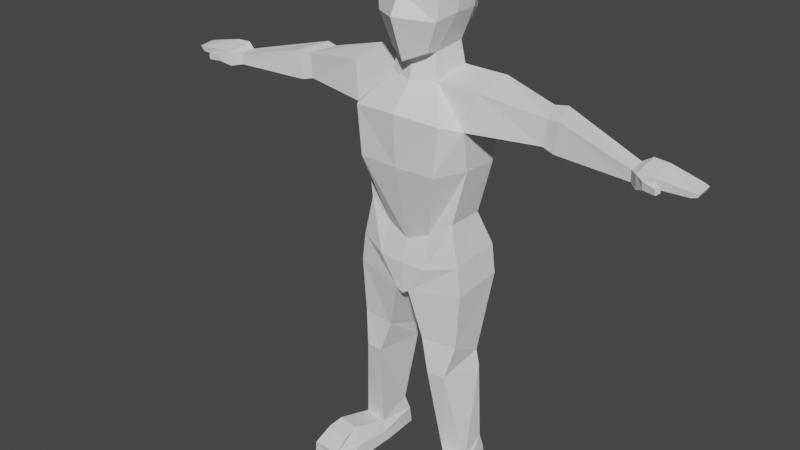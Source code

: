 # Source: animation_marche.blend  (saved by Blender 2.90.8; exported with 4.5.12 LTS)
import bpy
from mathutils import Matrix  # noqa: F401  (used for matrix-valued properties, if any)

bpy.ops.wm.read_factory_settings(use_empty=True)
scene = bpy.context.scene
scene.name = 'Scene'

# ---- collections
col_collection = bpy.data.collections.new('Collection'); scene.collection.children.link(col_collection)

# ---- world
world_world = bpy.data.worlds.new('World'); scene.world = world_world
world_world.use_nodes = True; world_world.node_tree.nodes.clear()
_N = world_world.node_tree.nodes; _L = world_world.node_tree.links
n0 = _N.new('ShaderNodeOutputWorld'); n0.name = 'World Output'; n0.location = (300, 300)
n1 = _N.new('ShaderNodeBackground'); n1.name = 'Background'; n1.location = (10, 300)
n1.inputs[0].default_value = (0.05088, 0.05088, 0.05088, 1.0)
_L.new(n1.outputs[0], n0.inputs[0])
n0.is_active_output = True
world_world.color = (0.05088, 0.05088, 0.05088)
world_world.use_sun_shadow = False
world_world.sun_shadow_jitter_overblur = 0.0

# ---- meshes
me_cube_001 = bpy.data.meshes.new('Cube.001')
me_cube_001.from_pydata([(0.9764, -1.026, -0.5955), (1.061, -0.9563, 0.2364), (0.9085, 0.8949, -0.5732), (0.9491, 0.9043, 0.1753), (0.605, -0.9061, -1.538), (0.8069, -1.108, 1.017), (0.6206, 0.721, -1.269), (0.7647, 0.7631, 0.8591), (0.0, 0.7925, -1.365), (0.0, 1.036, 1.115), (0.0, -1.233, -1.79), (0.0, -1.488, 1.149), (0.0, -1.38, 0.1619), (0.0, -1.716, -0.471), (0.0, 1.211, 0.1296), (0.0, 1.156, -0.6055), (0.6295, -0.5642, -1.578), (0.7278, 0.4304, -1.434), (1.044, 0.3542, 1.056), (1.044, -0.3734, 1.056), (0.0, 0.5628, 1.35), (0.0, -0.3734, 1.453), (0.0, 0.5703, -1.509), (0.0, -0.7972, -1.689), (1.187, 0.3542, -0.4117), (1.187, -0.3734, -0.4117), (1.259, 0.3542, 0.1149), (1.259, -0.3734, 0.1149), (0.783, -0.691, -2.324), (0.8548, 0.4695, -2.108), (0.0, 0.8078, -2.227), (0.0, -0.9333, -2.407), (1.44, -1.463, -3.281), (1.083, 1.098, -3.208), (0.0, 0.8831, -3.163), (0.0, -1.626, -3.187), (2.141, -0.707, -2.345), (2.236, 0.5172, -2.143), (1.973, 0.651, -3.359), (1.88, -0.9075, -3.471), (0.7473, -0.8825, -6.927), (0.5995, 0.5126, -6.927), (0.0, 0.7119, -7.134), (0.0, -1.006, -7.235), (1.52, 0.3645, -6.415), (1.479, -0.794, -6.415), (0.9016, 0.7958, -4.737), (0.0, 0.6605, -4.737), (1.889, 0.4858, -4.738), (1.826, -0.6393, -4.738), (0.0, -1.525, -4.8), (1.279, -1.48, -4.8), (6.817, -0.78, -3.155), (6.825, -0.2898, -3.103), (6.831, -0.2476, -3.491), (6.824, -0.7705, -3.493), (3.786, 0.4117, -3.445), (4.091, -0.4849, -3.403), (4.193, -0.4609, -2.63), (3.88, 0.3383, -2.547), (4.162, 0.4994, -3.543), (4.558, -0.5211, -2.598), (4.457, -0.5431, -3.501), (4.255, 0.4144, -2.501), (7.087, -1.05, -3.113), (7.101, -0.21, -2.941), (7.111, -0.1375, -3.577), (7.1, -1.034, -3.525), (7.496, -0.9457, -3.118), (7.568, -0.2526, -2.954), (7.578, -0.1865, -3.398), (7.508, -0.9309, -3.401), (8.535, -0.915, -3.218), (8.545, -0.3472, -3.158), (8.48, -0.2983, -3.368), (8.472, -0.904, -3.37), (7.378, -1.219, -3.383), (7.367, -1.258, -3.135), (7.641, -1.089, -3.338), (7.631, -1.123, -3.125), (7.761, -1.299, -3.388), (7.755, -1.326, -3.222), (7.83, -1.173, -3.34), (7.825, -1.197, -3.197), (8.672, -0.8695, -3.242), (8.68, -0.3941, -3.192), (8.614, -0.3532, -3.332), (8.627, -0.8603, -3.334), (0.8175, -1.177, -7.969), (0.6583, 0.9715, -7.794), (0.0, 0.9031, -7.794), (0.0, -1.213, -7.969), (1.796, 0.7804, -7.526), (1.744, -0.8535, -7.701), (0.2208, -1.208, -8.846), (0.1927, 1.026, -8.578), (0.0, 0.9031, -8.466), (0.0, -1.213, -8.996), (1.917, 0.7804, -8.467), (1.865, -0.8535, -8.642), (1.237, -0.6744, -14.6), (1.14, 0.3197, -14.11), (2.012, -0.5562, -14.6), (1.998, 0.2315, -14.11), (0.6175, -1.012, -10.43), (1.742, -0.848, -10.43), (1.762, 0.2147, -10.97), (0.7148, 0.3567, -11.05), (0.9311, -1.135, -11.47), (0.6886, 0.4075, -11.5), (1.501, -1.08, -11.47), (1.87, 0.2239, -11.5), (1.051, -0.6243, -15.27), (1.11, 0.6325, -15.27), (2.191, -0.5105, -15.27), (2.002, 0.5409, -15.27), (2.2, -2.207, -14.37), (1.363, -2.389, -14.39), (2.379, -2.738, -15.27), (1.128, -2.771, -15.27), (1.429, -1.82, -14.28), (2.138, -1.742, -14.28), (1.088, -1.708, -15.27), (2.322, -1.595, -15.27), (1.098, -0.7277, -14.91), (2.141, -0.6012, -14.92), (2.03, 0.4012, -14.65), (1.077, 0.4992, -14.65), (1.348, -2.843, -14.71), (2.351, -2.724, -14.79), (2.281, -1.839, -14.75), (1.135, -1.964, -14.79)], [], [(25, 27, 1, 0), (14, 9, 7, 3), (27, 19, 5, 1), (16, 25, 0, 4), (23, 16, 4, 10), (0, 1, 12, 13), (19, 21, 11, 5), (8, 15, 2, 6), (1, 5, 11, 12), (4, 0, 13, 10), (15, 14, 3, 2), (7, 9, 20, 18), (18, 20, 21, 19), (8, 6, 17, 22), (22, 17, 29, 30), (6, 2, 24, 17), (17, 24, 25, 16), (3, 7, 18, 26), (26, 18, 19, 27), (2, 3, 26, 24), (24, 26, 27, 25), (28, 31, 35, 32), (17, 16, 28, 29), (16, 23, 31, 28), (46, 48, 44, 41), (30, 29, 33, 34), (47, 46, 41, 42), (62, 60, 54, 55), (33, 29, 37, 38), (28, 32, 39, 36), (29, 28, 36, 37), (40, 43, 91, 88), (41, 44, 92, 89), (48, 49, 45, 44), (51, 50, 43, 40), (49, 51, 40, 45), (39, 32, 51, 49), (32, 35, 50, 51), (38, 39, 49, 48), (34, 33, 46, 47), (33, 38, 48, 46), (52, 55, 67, 64), (63, 61, 52, 53), (61, 62, 55, 52), (60, 63, 53, 54), (38, 37, 59, 56), (36, 39, 57, 58), (37, 36, 58, 59), (39, 38, 56, 57), (56, 59, 63, 60), (58, 57, 62, 61), (59, 58, 61, 63), (57, 56, 60, 62), (64, 67, 76, 77), (54, 53, 65, 66), (55, 54, 66, 67), (53, 52, 64, 65), (71, 70, 74, 75), (66, 65, 69, 70), (67, 66, 70, 71), (65, 64, 68, 69), (75, 74, 86, 87), (69, 68, 72, 73), (68, 71, 75, 72), (70, 69, 73, 74), (79, 77, 81, 83), (67, 71, 78, 76), (68, 64, 77, 79), (71, 68, 79, 78), (81, 80, 82, 83), (78, 79, 83, 82), (76, 78, 82, 80), (77, 76, 80, 81), (85, 84, 87, 86), (73, 72, 84, 85), (72, 75, 87, 84), (74, 73, 85, 86), (93, 88, 94, 99), (88, 91, 97, 94), (45, 40, 88, 93), (44, 45, 93, 92), (42, 41, 89, 90), (96, 95, 94, 97), (110, 108, 100, 102), (92, 93, 99, 98), (90, 89, 95, 96), (89, 92, 98, 95), (121, 120, 117, 116), (111, 110, 102, 103), (108, 109, 101, 100), (109, 111, 103, 101), (95, 98, 106, 107), (94, 95, 107, 104), (98, 99, 105, 106), (99, 94, 104, 105), (107, 106, 111, 109), (104, 107, 109, 108), (106, 105, 110, 111), (105, 104, 108, 110), (112, 113, 115, 114), (126, 125, 114, 115), (127, 126, 115, 113), (124, 127, 113, 112), (129, 128, 119, 118), (131, 122, 119, 128), (130, 121, 116, 129), (122, 123, 118, 119), (112, 114, 123, 122), (125, 102, 121, 130), (124, 112, 122, 131), (102, 100, 120, 121), (100, 124, 131, 120), (114, 125, 130, 123), (123, 130, 129, 118), (120, 131, 128, 117), (116, 117, 128, 129), (100, 101, 127, 124), (101, 103, 126, 127), (103, 102, 125, 126)])
_uv = me_cube_001.uv_layers.new(name='UVMap')
_uv.uv.foreach_set('vector', [0.4583, 0.6667, 0.5106, 0.6667, 0.5106, 0.75, 0.4583, 0.75, 0.5106, 0.375, 0.625, 0.375, 0.625, 0.5, 0.5106, 0.5, 0.5106, 0.6667, 0.625, 0.6667, 0.625, 0.75, 0.5106, 0.75, 0.375, 0.6994, 0.4583, 0.6667, 0.4583, 0.75, 0.375, 0.75, 0.25, 0.6731, 0.375, 0.6994, 0.375, 0.75, 0.25, 0.75, 0.4583, 0.75, 0.5106, 0.75, 0.5106, 0.875, 0.4583, 0.875, 0.625, 0.6667, 0.75, 0.6667, 0.75, 0.75, 0.625, 0.75, 0.375, 0.375, 0.4583, 0.375, 0.4583, 0.5, 0.375, 0.5, 0.5106, 0.75, 0.625, 0.75, 0.625, 0.875, 0.5106, 0.875, 0.375, 0.75, 0.4583, 0.75, 0.4583, 0.875, 0.375, 0.875, 0.4583, 0.375, 0.5106, 0.375, 0.5106, 0.5, 0.4583, 0.5, 0.625, 0.5, 0.75, 0.5, 0.75, 0.5578, 0.625, 0.5833, 0.625, 0.5833, 0.75, 0.5578, 0.75, 0.6667, 0.625, 0.6667, 0.25, 0.5, 0.375, 0.5, 0.375, 0.5714, 0.25, 0.5496, 0.25, 0.5496, 0.375, 0.5714, 0.375, 0.5791, 0.25, 0.5496, 0.375, 0.5, 0.4583, 0.5, 0.4583, 0.5833, 0.375, 0.5714, 0.375, 0.5714, 0.4583, 0.5833, 0.4583, 0.6667, 0.375, 0.6994, 0.5106, 0.5, 0.625, 0.5, 0.625, 0.5833, 0.5106, 0.5833, 0.5106, 0.5833, 0.625, 0.5833, 0.625, 0.6667, 0.5106, 0.6667, 0.4583, 0.5, 0.5106, 0.5, 0.5106, 0.5833, 0.4583, 0.5833, 0.4583, 0.5833, 0.5106, 0.5833, 0.5106, 0.6667, 0.4583, 0.6667, 0.375, 0.6994, 0.25, 0.6731, 0.25, 0.6731, 0.375, 0.6994, 0.375, 0.5714, 0.375, 0.6994, 0.375, 0.6994, 0.375, 0.5791, 0.375, 0.6994, 0.25, 0.6731, 0.25, 0.6731, 0.375, 0.6994, 0.375, 0.5714, 0.375, 0.5714, 0.375, 0.5714, 0.3271, 0.563, 0.25, 0.5496, 0.375, 0.5791, 0.3645, 0.5696, 0.25, 0.5496, 0.25, 0.5496, 0.375, 0.5714, 0.3271, 0.563, 0.25, 0.5496, 0.375, 0.6994, 0.375, 0.5714, 0.375, 0.5714, 0.375, 0.6994, 0.3645, 0.5696, 0.375, 0.5791, 0.375, 0.5714, 0.375, 0.5714, 0.375, 0.6994, 0.375, 0.6994, 0.375, 0.6994, 0.375, 0.6994, 0.375, 0.5791, 0.375, 0.6994, 0.375, 0.6994, 0.375, 0.5714, 0.3271, 0.6893, 0.25, 0.6731, 0.25, 0.6731, 0.3192, 0.6876, 0.3271, 0.563, 0.375, 0.5714, 0.375, 0.5714, 0.3192, 0.5617, 0.375, 0.5714, 0.375, 0.6994, 0.375, 0.6994, 0.375, 0.5714, 0.375, 0.6994, 0.25, 0.6731, 0.25, 0.6731, 0.3271, 0.6893, 0.375, 0.6994, 0.375, 0.6994, 0.3271, 0.6893, 0.375, 0.6994, 0.375, 0.6994, 0.375, 0.6994, 0.375, 0.6994, 0.375, 0.6994, 0.375, 0.6994, 0.25, 0.6731, 0.25, 0.6731, 0.375, 0.6994, 0.375, 0.5714, 0.375, 0.6994, 0.375, 0.6994, 0.375, 0.5714, 0.25, 0.5496, 0.3645, 0.5696, 0.375, 0.5714, 0.25, 0.5496, 0.3645, 0.5696, 0.375, 0.5714, 0.375, 0.5714, 0.375, 0.5714, 0.375, 0.6994, 0.375, 0.6994, 0.375, 0.6994, 0.375, 0.6994, 0.375, 0.5714, 0.375, 0.6994, 0.375, 0.6994, 0.375, 0.5714, 0.375, 0.6994, 0.375, 0.6994, 0.375, 0.6994, 0.375, 0.6994, 0.375, 0.5714, 0.375, 0.5714, 0.375, 0.5714, 0.375, 0.5714, 0.375, 0.5714, 0.375, 0.5714, 0.375, 0.5714, 0.375, 0.5714, 0.375, 0.6994, 0.375, 0.6994, 0.375, 0.6994, 0.375, 0.6994, 0.375, 0.5714, 0.375, 0.6994, 0.375, 0.6994, 0.375, 0.5714, 0.375, 0.6994, 0.375, 0.5714, 0.375, 0.5714, 0.375, 0.6994, 0.375, 0.5714, 0.375, 0.5714, 0.375, 0.5714, 0.375, 0.5714, 0.375, 0.6994, 0.375, 0.6994, 0.375, 0.6994, 0.375, 0.6994, 0.375, 0.5714, 0.375, 0.6994, 0.375, 0.6994, 0.375, 0.5714, 0.375, 0.6994, 0.375, 0.5714, 0.375, 0.5714, 0.375, 0.6994, 0.375, 0.6994, 0.375, 0.6994, 0.375, 0.6994, 0.375, 0.6994, 0.375, 0.5714, 0.375, 0.5714, 0.375, 0.5714, 0.375, 0.5714, 0.375, 0.6994, 0.375, 0.5714, 0.375, 0.5714, 0.375, 0.6994, 0.375, 0.5714, 0.375, 0.6994, 0.375, 0.6994, 0.375, 0.5714, 0.375, 0.6994, 0.375, 0.5714, 0.375, 0.5714, 0.375, 0.6994, 0.375, 0.5714, 0.375, 0.5714, 0.375, 0.5714, 0.375, 0.5714, 0.375, 0.6994, 0.375, 0.5714, 0.375, 0.5714, 0.375, 0.6994, 0.375, 0.5714, 0.375, 0.6994, 0.375, 0.6994, 0.375, 0.5714, 0.375, 0.6994, 0.375, 0.5714, 0.375, 0.5714, 0.375, 0.6994, 0.375, 0.5714, 0.375, 0.6994, 0.375, 0.6994, 0.375, 0.5714, 0.375, 0.6994, 0.375, 0.6994, 0.375, 0.6994, 0.375, 0.6994, 0.375, 0.5714, 0.375, 0.5714, 0.375, 0.5714, 0.375, 0.5714, 0.375, 0.6994, 0.375, 0.6994, 0.375, 0.6994, 0.375, 0.6994, 0.375, 0.6994, 0.375, 0.6994, 0.375, 0.6994, 0.375, 0.6994, 0.375, 0.6994, 0.375, 0.6994, 0.375, 0.6994, 0.375, 0.6994, 0.375, 0.6994, 0.375, 0.6994, 0.375, 0.6994, 0.375, 0.6994, 0.375, 0.6994, 0.375, 0.6994, 0.375, 0.6994, 0.375, 0.6994, 0.375, 0.6994, 0.375, 0.6994, 0.375, 0.6994, 0.375, 0.6994, 0.375, 0.6994, 0.375, 0.6994, 0.375, 0.6994, 0.375, 0.6994, 0.375, 0.6994, 0.375, 0.6994, 0.375, 0.6994, 0.375, 0.6994, 0.375, 0.5714, 0.375, 0.6994, 0.375, 0.6994, 0.375, 0.5714, 0.375, 0.5714, 0.375, 0.6994, 0.375, 0.6994, 0.375, 0.5714, 0.375, 0.6994, 0.375, 0.6994, 0.375, 0.6994, 0.375, 0.6994, 0.375, 0.5714, 0.375, 0.5714, 0.375, 0.5714, 0.375, 0.5714, 0.375, 0.6994, 0.3192, 0.6876, 0.27, 0.6773, 0.375, 0.6994, 0.3192, 0.6876, 0.25, 0.6731, 0.25, 0.6731, 0.27, 0.6773, 0.375, 0.6994, 0.3271, 0.6893, 0.3192, 0.6876, 0.375, 0.6994, 0.375, 0.5714, 0.375, 0.6994, 0.375, 0.6994, 0.375, 0.5714, 0.25, 0.5496, 0.3271, 0.563, 0.3192, 0.5617, 0.25, 0.5496, 0.25, 0.5496, 0.27, 0.5531, 0.27, 0.6773, 0.25, 0.6731, 0.375, 0.6994, 0.2722, 0.6777, 0.2746, 0.6782, 0.375, 0.6994, 0.375, 0.5714, 0.375, 0.6994, 0.375, 0.6994, 0.375, 0.5714, 0.25, 0.5496, 0.3192, 0.5617, 0.27, 0.5531, 0.25, 0.5496, 0.3192, 0.5617, 0.375, 0.5714, 0.375, 0.5714, 0.27, 0.5531, 0.375, 0.6994, 0.2746, 0.6782, 0.2746, 0.6782, 0.375, 0.6994, 0.375, 0.5714, 0.375, 0.6994, 0.375, 0.6994, 0.375, 0.5714, 0.2722, 0.6777, 0.2723, 0.5535, 0.2746, 0.5539, 0.2746, 0.6782, 0.2723, 0.5535, 0.375, 0.5714, 0.375, 0.5714, 0.2746, 0.5539, 0.27, 0.5531, 0.375, 0.5714, 0.375, 0.5714, 0.272, 0.5534, 0.27, 0.6773, 0.27, 0.5531, 0.272, 0.5534, 0.2715, 0.6776, 0.375, 0.5714, 0.375, 0.6994, 0.375, 0.6994, 0.375, 0.5714, 0.375, 0.6994, 0.27, 0.6773, 0.2715, 0.6776, 0.375, 0.6994, 0.272, 0.5534, 0.375, 0.5714, 0.375, 0.5714, 0.2723, 0.5535, 0.2715, 0.6776, 0.272, 0.5534, 0.2723, 0.5535, 0.2722, 0.6777, 0.375, 0.5714, 0.375, 0.6994, 0.375, 0.6994, 0.375, 0.5714, 0.375, 0.6994, 0.2715, 0.6776, 0.2722, 0.6777, 0.375, 0.6994, 0.2746, 0.6545, 0.2746, 0.5539, 0.375, 0.5714, 0.375, 0.675, 0.375, 0.5714, 0.375, 0.6872, 0.375, 0.675, 0.375, 0.5714, 0.2746, 0.5539, 0.375, 0.5714, 0.375, 0.5714, 0.2746, 0.5539, 0.2746, 0.6664, 0.2746, 0.5539, 0.2746, 0.5539, 0.2746, 0.6545, 0.375, 0.6872, 0.2746, 0.6664, 0.2746, 0.6545, 0.375, 0.675, 0.2746, 0.6664, 0.2746, 0.6545, 0.2746, 0.6545, 0.2746, 0.6664, 0.375, 0.6872, 0.375, 0.6994, 0.375, 0.6994, 0.375, 0.6872, 0.2746, 0.6545, 0.375, 0.675, 0.375, 0.675, 0.2746, 0.6545, 0.2746, 0.6545, 0.375, 0.675, 0.375, 0.675, 0.2746, 0.6545, 0.375, 0.6872, 0.375, 0.6994, 0.375, 0.6994, 0.375, 0.6872, 0.2746, 0.6664, 0.2746, 0.6545, 0.2746, 0.6545, 0.2746, 0.6664, 0.375, 0.6994, 0.2746, 0.6782, 0.2746, 0.6782, 0.375, 0.6994, 0.2746, 0.6782, 0.2746, 0.6664, 0.2746, 0.6664, 0.2746, 0.6782, 0.375, 0.675, 0.375, 0.6872, 0.375, 0.6872, 0.375, 0.675, 0.375, 0.675, 0.375, 0.6872, 0.375, 0.6872, 0.375, 0.675, 0.2746, 0.6782, 0.2746, 0.6664, 0.2746, 0.6664, 0.2746, 0.6782, 0.375, 0.6994, 0.2746, 0.6782, 0.2746, 0.6664, 0.375, 0.6872, 0.2746, 0.6782, 0.2746, 0.5539, 0.2746, 0.5539, 0.2746, 0.6664, 0.2746, 0.5539, 0.375, 0.5714, 0.375, 0.5714, 0.2746, 0.5539, 0.375, 0.5714, 0.375, 0.6994, 0.375, 0.6872, 0.375, 0.5714])
me_cube_001.use_remesh_fix_poles = True
me_cube_001.use_remesh_preserve_attributes = False
me_cube_001.use_mirror_vertex_groups = False
me_cube_001.update()
arm_armature_001 = bpy.data.armatures.new('Armature.001')  # bones are not reproduced

# ---- objects
ob_cube = bpy.data.objects.new('Cube', me_cube_001)
ob_armature = bpy.data.objects.new('Armature', arm_armature_001)

# ---- transforms, parenting, visibility, modifiers, constraints
ob_cube.parent = ob_armature
ob_cube.matrix_parent_inverse = Matrix(((1.0, -0.0, 0.0, 0.00256), (-0.0, 1.0, -0.0, 0.1737), (-0.0, -0.0, 1.0, 6.717), (-0.0, 0.0, -0.0, 1.0)))
ob_cube.location = (0.0, 0.0, 0.0)
ob_cube.lineart.crease_threshold = 0.0
_vg = ob_cube.vertex_groups.new(name='Hips')
for _i, _w in zip([40, 41, 42, 43, 44, 45, 46, 47, 48, 50, 88, 89, 90, 91, 92, 93, 94, 95, 96, 97, 98, 99, 104, 107], [0.2304, 0.8001, 0.885, 0.6949, 0.1947, 0.1132, 0.01984, 0.01889, 0.01158, 0.05913, 0.3432, 0.7692, 0.8664, 0.7351, 0.2009, 0.08896, 0.7714, 0.8323, 0.8443, 0.8319, 0.1245, 0.07213, 0.08232, 0.008818]): _vg.add([_i], _w, 'REPLACE')
_vg = ob_cube.vertex_groups.new(name='Waist')
for _i, _w in zip([40, 41, 42, 43, 44, 45, 46, 48, 49, 50, 51, 88, 89, 91, 92, 93], [0.5809, 0.0844, 0.03564, 0.1904, 0.5148, 0.5765, 0.05407, 0.08619, 0.1098, 0.02828, 0.09049, 0.1156, 0.009919, 0.07041, 0.1059, 0.1242]): _vg.add([_i], _w, 'REPLACE')
_vg = ob_cube.vertex_groups.new(name='Chest')
for _i, _w in zip([4, 8, 10, 22, 23, 28, 29, 30, 31, 32, 33, 34, 35, 38, 39, 40, 41, 43, 44, 45, 46, 47, 48, 49, 50, 51, 92, 93], [0.01756, 0.04401, 0.08123, 0.07618, 0.1642, 0.04082, 0.02902, 0.3151, 0.5828, 0.21, 0.204, 0.6496, 0.7044, 0.08697, 0.1031, 0.07232, 0.04926, 0.04515, 0.1337, 0.1459, 0.7671, 0.8729, 0.6391, 0.6392, 0.8192, 0.7237, 0.00794, 0.005707]): _vg.add([_i], _w, 'REPLACE')
_vg = ob_cube.vertex_groups.new(name='Neck')
_vg = ob_cube.vertex_groups.new(name='Head')
for _i, _w in zip([0, 1, 2, 3, 4, 5, 6, 7, 8, 9, 10, 11, 12, 13, 14, 15, 16, 17, 18, 19, 20, 21, 22, 23, 24, 25, 26, 27, 28, 29, 30, 31, 34, 35], [1.0, 1.0, 0.9482, 0.9789, 0.8874, 0.9949, 0.8588, 0.9902, 0.8236, 0.9892, 0.8462, 0.9949, 1.0, 1.0, 0.9672, 0.9311, 0.8303, 0.7896, 0.9936, 0.9959, 0.9948, 0.9997, 0.735, 0.7261, 0.96, 0.9698, 0.9815, 0.9861, 0.05661, 0.1053, 0.107, 0.1554, 0.009848, 0.03449]): _vg.add([_i], _w, 'REPLACE')
_vg = ob_cube.vertex_groups.new(name='clavical.L')
for _i, _w in zip([2, 4, 6, 8, 10, 15, 16, 17, 22, 23, 24, 28, 29, 30, 31, 32, 33, 34, 35, 36, 37, 38, 39, 46, 47, 48, 49, 50, 51], [0.0225, 0.07291, 0.09831, 0.09022, 0.06615, 0.02586, 0.1386, 0.1641, 0.1269, 0.09921, 0.009309, 0.8488, 0.7612, 0.3374, 0.2329, 0.478, 0.5384, 0.2004, 0.1675, 0.04455, 0.06239, 0.08573, 0.1042, 0.06204, 0.02037, 0.02074, 0.02835, 0.02325, 0.06406]): _vg.add([_i], _w, 'REPLACE')
_vg = ob_cube.vertex_groups.new(name='UpperArm.L')
for _i, _w in zip([6, 17, 22, 28, 29, 30, 31, 32, 33, 34, 35, 36, 37, 38, 39, 40, 41, 44, 45, 46, 47, 48, 49, 50, 51, 52, 53, 54, 55, 56, 57, 58, 59, 60, 61, 62, 63, 64, 65, 66, 67, 92], [0.0, 0.0, 0.0, 0.04391, 0.01957, 0.0, 0.0, 0.07247, 0.006915, 0.002892, 0.0009546, 0.9558, 0.9651, 0.8811, 0.8444, 0.0, 0.0, 5.659e-06, 0.005136, 0.0004918, 0.0, 0.0006756, 0.004384, 0.009798, 0.01177, 0.0, 0.0, 0.0, 0.0, 0.8962, 0.946, 0.7274, 0.9239, 0.06722, 0.06272, 0.0603, 0.05056, 0.0, 0.0, 0.0, 0.0, 0.0]): _vg.add([_i], _w, 'REPLACE')
_vg = ob_cube.vertex_groups.new(name='LowerArm.L')
for _i, _w in zip([33, 36, 37, 38, 39, 52, 53, 54, 55, 56, 57, 58, 59, 60, 61, 62, 63, 64, 65, 66, 67, 68, 69, 70, 71, 73, 74, 76, 77, 78, 79, 80, 81, 82, 83], [0.0, 0.0, 0.0, 0.0, 0.0, 0.9996, 0.7707, 0.8685, 0.9271, 0.0402, 0.0907, 0.0689, 0.06364, 0.7788, 0.7936, 0.9877, 0.6389, 0.0, 0.0004688, 0.02469, 0.0, 0.0, 1.545e-07, 5.417e-08, 0.0, 0.0, 0.0, 0.0, 0.0, 0.01699, 0.0, 0.00422, 0.0003962, 0.01064, 0.001965]): _vg.add([_i], _w, 'REPLACE')
_vg = ob_cube.vertex_groups.new(name='Hand.L')
for _i, _w in zip([52, 53, 54, 55, 57, 58, 61, 62, 64, 65, 66, 67, 68, 69, 70, 71, 72, 73, 74, 75, 76, 77, 78, 79, 80, 81, 82, 83, 84, 85, 86, 87], [0.008401, 0.0408, 0.02799, 0.01333, 0.0, 0.0, 0.0007813, 0.0, 0.9024, 0.7065, 0.6614, 0.8287, 0.9895, 0.9627, 0.9666, 0.9851, 0.9996, 0.9982, 0.9973, 0.9993, 0.98, 0.9865, 0.9665, 0.9782, 0.9729, 0.9748, 0.9697, 0.9732, 0.9997, 0.9988, 0.9983, 0.9996]): _vg.add([_i], _w, 'REPLACE')
_vg = ob_cube.vertex_groups.new(name='clavical.R')
for _i, _w in zip([8, 22, 30, 34], [0.014, 0.05232, 0.2202, 0.056]): _vg.add([_i], _w, 'REPLACE')
_vg = ob_cube.vertex_groups.new(name='UpperArm.R')
_vg = ob_cube.vertex_groups.new(name='LowerArm.R')
_vg = ob_cube.vertex_groups.new(name='Hand.R')
_vg = ob_cube.vertex_groups.new(name='UpperLeg.L')
for _i, _w in zip([38, 40, 41, 42, 43, 44, 45, 46, 48, 88, 89, 90, 91, 92, 93, 94, 95, 96, 97, 98, 99, 101, 102, 103, 104, 105, 106, 107, 108, 109, 110, 111, 113, 114, 115, 120, 121, 125, 126, 127], [0.0, 0.0001281, 0.000226, 0.0003413, 0.003745, 0.0001395, 0.00255, 0.0, 0.0, 0.002996, 6.428e-09, 9.225e-08, 1.001e-06, 0.003544, 0.001904, 0.1993, 0.002338, 1.263e-05, 0.1807, 0.8454, 0.8813, 0.0, 0.0, 0.0, 0.8648, 0.9582, 0.8825, 0.928, 0.02806, 0.04047, 0.01127, 0.02557, 0.0, 0.0, 0.0, 0.0, 0.0, 0.0, 0.0, 0.0]): _vg.add([_i], _w, 'REPLACE')
_vg = ob_cube.vertex_groups.new(name='LowerLeg.L')
for _i, _w in zip([100, 101, 102, 103, 104, 105, 106, 107, 108, 109, 110, 111, 112, 113, 114, 115, 116, 117, 120, 121, 123, 124, 125, 126, 127, 130, 131], [0.6028, 0.9998, 0.4769, 0.8573, 0.05003, 0.05383, 0.1123, 0.04056, 0.9829, 0.9857, 0.9832, 0.8172, 0.03809, 0.004567, 0.001219, 0.09085, 0.00955, 0.0, 0.00134, 0.05067, 0.0, 0.04414, 0.007884, 0.01428, 0.006631, 0.01211, 2.272e-05]): _vg.add([_i], _w, 'REPLACE')
_vg = ob_cube.vertex_groups.new(name='Foot.L')
for _i, _w in zip([100, 101, 102, 103, 110, 112, 113, 114, 115, 116, 117, 118, 119, 120, 121, 122, 123, 124, 125, 126, 127, 128, 129, 130, 131], [0.01221, 0.085, 0.3282, 0.02713, 0.0, 0.9557, 0.455, 0.9536, 0.4829, 0.9986, 0.9982, 0.9994, 0.9993, 0.9952, 0.9945, 0.9955, 0.9955, 0.7595, 0.9629, 0.1416, 0.1961, 0.9997, 0.9997, 0.9984, 0.9979]): _vg.add([_i], _w, 'REPLACE')
_vg = ob_cube.vertex_groups.new(name='UpperLeg.R')
_vg = ob_cube.vertex_groups.new(name='LowerLeg.R')
_vg = ob_cube.vertex_groups.new(name='Foot.R')
_m = ob_cube.modifiers.new('Mirror', 'MIRROR')
_m.use_clip = True
_m = ob_cube.modifiers.new('Armature', 'ARMATURE')
_m.object = ob_armature
ob_armature.location = (-0.00256, -0.1737, 8.283)
ob_armature.show_in_front = True
ob_armature.lineart.crease_threshold = 0.0

# ---- collection membership
col_collection.objects.link(ob_cube)
col_collection.objects.link(ob_armature)

# ---- scene / render settings (as saved in the file)
scene.frame_start = 1; scene.frame_end = 24; scene.frame_set(1)
scene.render.engine = 'BLENDER_EEVEE_NEXT'
scene.cycles.use_denoising = False
scene.cycles.samples = 128
scene.cycles.sampling_pattern = 'TABULATED_SOBOL'
scene.cycles.use_adaptive_sampling = False
scene.cycles.use_light_tree = False
scene.view_settings.view_transform = 'Filmic'
bpy.context.view_layer.update()

# ---- added for rendering (the .blend has no active camera and no usable light): camera, sun
cam_auto = bpy.data.cameras.new('AutoCamera')
cam_auto.lens = 50.0
cam_auto.sensor_width = 36.0
cam_auto.clip_end = 1000.0
ob_auto_camera = bpy.data.objects.new('AutoCamera', cam_auto)
scene.collection.objects.link(ob_auto_camera)
ob_auto_camera.location = (18.198, -23.1534, 22.8703)
ob_auto_camera.rotation_euler = (1.09748, -7.21219e-08, 0.694738)
scene.camera = ob_auto_camera
light_auto_sun = bpy.data.lights.new('AutoSun', 'SUN')
light_auto_sun.energy = 3.0
light_auto_sun.angle = 0.0523599
ob_auto_sun = bpy.data.objects.new('AutoSun', light_auto_sun)
scene.collection.objects.link(ob_auto_sun)
ob_auto_sun.rotation_euler = (0.872665, 0.174533, 0.523599)
bpy.context.view_layer.update()
